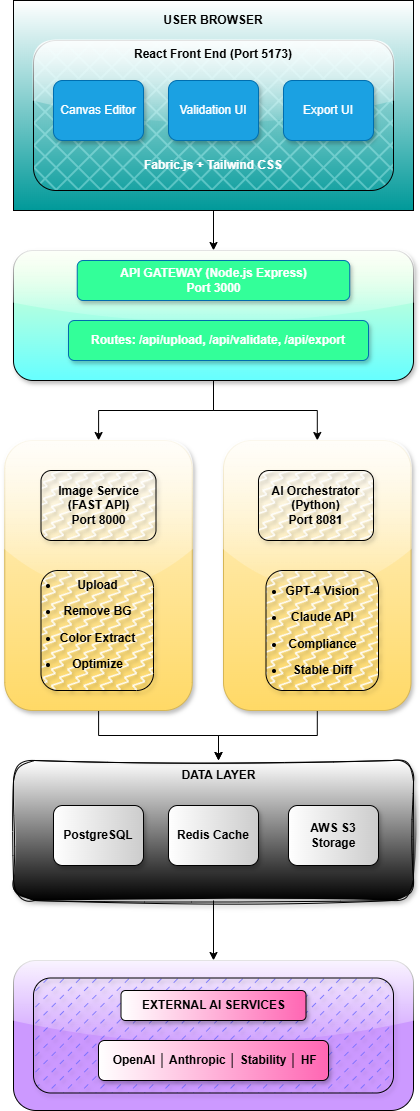

The diagram above was exported from draw.io. Its source (the exported page's mxGraphModel, read from the mxfile embedded in the PNG):
<mxGraphModel dx="786" dy="417" grid="1" gridSize="10" guides="1" tooltips="1" connect="1" arrows="1" fold="1" page="1" pageScale="1" pageWidth="827" pageHeight="1169" math="0" shadow="0">
  <root>
    <mxCell id="0" />
    <mxCell id="1" parent="0" />
    <mxCell id="yMc1G-GLahfnh12t7rYh-10" edge="1" parent="1" source="yMc1G-GLahfnh12t7rYh-1" style="edgeStyle=orthogonalEdgeStyle;rounded=0;orthogonalLoop=1;jettySize=auto;html=1;" target="yMc1G-GLahfnh12t7rYh-9" value="">
      <mxGeometry relative="1" as="geometry" />
    </mxCell>
    <mxCell id="yMc1G-GLahfnh12t7rYh-1" parent="1" style="rounded=0;whiteSpace=wrap;html=1;fontColor=#00FFFF;labelBackgroundColor=light-dark(#00FFFF,#33FFFF);gradientColor=#009999;gradientDirection=south;" value="" vertex="1">
      <mxGeometry height="210" width="400" x="110" y="40" as="geometry" />
    </mxCell>
    <mxCell id="yMc1G-GLahfnh12t7rYh-2" parent="1" style="rounded=1;whiteSpace=wrap;html=1;verticalAlign=top;fillColor=#CCFFFF;fillStyle=cross-hatch;glass=1;" value="&lt;font style=&quot;color: rgb(0, 0, 0);&quot;&gt;&lt;b&gt;React Front End (Port 5173)&lt;/b&gt;&lt;/font&gt;" vertex="1">
      <mxGeometry height="150" width="360" x="130" y="80" as="geometry" />
    </mxCell>
    <mxCell id="yMc1G-GLahfnh12t7rYh-3" parent="1" style="rounded=1;whiteSpace=wrap;html=1;fillColor=light-dark(#1BA1E2,#198CC4);fontColor=#ffffff;strokeColor=#006EAF;glass=0;shadow=1;" value="Canvas Editor" vertex="1">
      <mxGeometry height="60" width="90" x="150" y="120" as="geometry" />
    </mxCell>
    <mxCell id="yMc1G-GLahfnh12t7rYh-4" parent="1" style="rounded=1;whiteSpace=wrap;html=1;fillColor=#1ba1e2;fontColor=#ffffff;strokeColor=#006EAF;shadow=1;" value="Validation UI" vertex="1">
      <mxGeometry height="60" width="90" x="265" y="120" as="geometry" />
    </mxCell>
    <mxCell id="yMc1G-GLahfnh12t7rYh-5" parent="1" style="rounded=1;whiteSpace=wrap;html=1;fillColor=#1ba1e2;fontColor=#ffffff;strokeColor=#006EAF;shadow=1;fillStyle=auto;" value="Export UI" vertex="1">
      <mxGeometry height="60" width="90" x="380" y="120" as="geometry" />
    </mxCell>
    <mxCell id="yMc1G-GLahfnh12t7rYh-7" parent="1" style="text;html=1;whiteSpace=wrap;strokeColor=none;fillColor=none;align=center;verticalAlign=middle;rounded=0;" value="&lt;font style=&quot;color: rgb(255, 255, 255);&quot;&gt;&lt;b&gt; Fabric.js + Tailwind CSS &lt;/b&gt;&lt;/font&gt;" vertex="1">
      <mxGeometry height="30" width="150" x="235" y="190" as="geometry" />
    </mxCell>
    <mxCell id="yMc1G-GLahfnh12t7rYh-8" parent="1" style="text;html=1;whiteSpace=wrap;strokeColor=none;fillColor=none;align=center;verticalAlign=middle;rounded=0;" value="&lt;b&gt;USER BROWSER    &lt;/b&gt;" vertex="1">
      <mxGeometry height="40" width="130" x="245" y="40" as="geometry" />
    </mxCell>
    <mxCell id="yMc1G-GLahfnh12t7rYh-31" edge="1" parent="1" source="yMc1G-GLahfnh12t7rYh-9" style="edgeStyle=orthogonalEdgeStyle;rounded=0;orthogonalLoop=1;jettySize=auto;html=1;" target="yMc1G-GLahfnh12t7rYh-26" value="">
      <mxGeometry relative="1" as="geometry" />
    </mxCell>
    <mxCell id="yMc1G-GLahfnh12t7rYh-33" edge="1" parent="1" source="yMc1G-GLahfnh12t7rYh-9" style="edgeStyle=orthogonalEdgeStyle;rounded=0;orthogonalLoop=1;jettySize=auto;html=1;" target="yMc1G-GLahfnh12t7rYh-25">
      <mxGeometry relative="1" as="geometry" />
    </mxCell>
    <mxCell id="yMc1G-GLahfnh12t7rYh-9" parent="1" style="rounded=1;whiteSpace=wrap;html=1;gradientColor=#66FFFF;fillColor=light-dark(#E6FFCC,#00CC66);gradientDirection=south;shadow=1;glass=1;" value="" vertex="1">
      <mxGeometry height="130" width="400" x="110" y="290" as="geometry" />
    </mxCell>
    <mxCell id="yMc1G-GLahfnh12t7rYh-18" edge="1" parent="1" source="yMc1G-GLahfnh12t7rYh-12" style="edgeStyle=orthogonalEdgeStyle;rounded=0;orthogonalLoop=1;jettySize=auto;html=1;" target="yMc1G-GLahfnh12t7rYh-17" value="">
      <mxGeometry relative="1" as="geometry" />
    </mxCell>
    <mxCell id="yMc1G-GLahfnh12t7rYh-12" parent="1" style="rounded=1;whiteSpace=wrap;html=1;gradientColor=default;sketch=1;curveFitting=1;jiggle=2;shadow=1;" value="" vertex="1">
      <mxGeometry height="140" width="400" x="110" y="800" as="geometry" />
    </mxCell>
    <mxCell id="yMc1G-GLahfnh12t7rYh-13" parent="1" style="rounded=1;whiteSpace=wrap;html=1;strokeColor=default;gradientColor=#CCCCCC;shadow=1;gradientDirection=east;" value="&lt;b&gt;PostgreSQL&lt;/b&gt;" vertex="1">
      <mxGeometry height="60" width="90" x="150" y="845" as="geometry" />
    </mxCell>
    <mxCell id="yMc1G-GLahfnh12t7rYh-15" parent="1" style="rounded=1;whiteSpace=wrap;html=1;fillColor=#FFFFFF;gradientColor=#CCCCCC;shadow=1;gradientDirection=east;" value="&lt;b&gt;AWS S3 Storage&lt;/b&gt;" vertex="1">
      <mxGeometry height="60" width="90" x="385" y="845" as="geometry" />
    </mxCell>
    <mxCell id="yMc1G-GLahfnh12t7rYh-16" parent="1" style="text;html=1;whiteSpace=wrap;strokeColor=none;fillColor=none;align=center;verticalAlign=middle;rounded=0;" value="&lt;b&gt; DATA LAYER  &lt;/b&gt;" vertex="1">
      <mxGeometry height="30" width="125" x="252.5" y="800" as="geometry" />
    </mxCell>
    <mxCell id="yMc1G-GLahfnh12t7rYh-17" parent="1" style="rounded=1;whiteSpace=wrap;html=1;fillColor=#CC99FF;fillStyle=auto;gradientColor=none;gradientDirection=north;shadow=0;glass=1;" value="" vertex="1">
      <mxGeometry height="150" width="400" x="110" y="1000" as="geometry" />
    </mxCell>
    <mxCell id="yMc1G-GLahfnh12t7rYh-22" parent="1" style="text;html=1;whiteSpace=wrap;strokeColor=default;fillColor=#6666FF;align=center;verticalAlign=middle;rounded=1;fillStyle=dashed;shadow=1;" value="" vertex="1">
      <mxGeometry height="115" width="360" x="130" y="1017.5" as="geometry" />
    </mxCell>
    <mxCell id="yMc1G-GLahfnh12t7rYh-23" parent="1" style="rounded=1;whiteSpace=wrap;html=1;gradientColor=#FF66B3;shadow=1;gradientDirection=east;" value="&lt;div style=&quot;text-align: right;&quot;&gt;&lt;b style=&quot;color: light-dark(rgb(0, 0, 0), rgb(237, 237, 237)); background-color: transparent;&quot;&gt;&lt;br&gt;&lt;/b&gt;&lt;/div&gt;&lt;div style=&quot;text-align: right;&quot;&gt;&lt;b style=&quot;color: light-dark(rgb(0, 0, 0), rgb(237, 237, 237)); background-color: transparent;&quot;&gt;EXTERNAL AI SERVICES&lt;/b&gt;&lt;/div&gt;&lt;div style=&quot;text-align: right;&quot;&gt;&lt;font style=&quot;color: rgb(255, 255, 255);&quot;&gt;&lt;b&gt;&lt;br&gt;&lt;/b&gt;&lt;/font&gt;&lt;/div&gt;" vertex="1">
      <mxGeometry height="30" width="185" x="217.5" y="1030" as="geometry" />
    </mxCell>
    <mxCell id="yMc1G-GLahfnh12t7rYh-14" parent="1" style="rounded=1;whiteSpace=wrap;html=1;gradientColor=#FF66B3;shadow=1;gradientDirection=east;" value="&lt;b&gt;&lt;font style=&quot;color: rgb(0, 0, 0);&quot;&gt;&amp;nbsp;OpenAI │ Anthropic │ Stability │ HF&lt;/font&gt;&lt;/b&gt;" vertex="1">
      <mxGeometry height="40" width="230" x="195" y="1080" as="geometry" />
    </mxCell>
    <mxCell id="yMc1G-GLahfnh12t7rYh-24" parent="1" style="rounded=1;whiteSpace=wrap;html=1;fillColor=#FFFFFF;gradientColor=#CCCCCC;shadow=1;gradientDirection=east;" value="&lt;b&gt;Redis Cache&lt;/b&gt;" vertex="1">
      <mxGeometry height="60" width="90" x="265" y="845" as="geometry" />
    </mxCell>
    <mxCell id="yMc1G-GLahfnh12t7rYh-36" edge="1" parent="1" source="yMc1G-GLahfnh12t7rYh-25" style="edgeStyle=orthogonalEdgeStyle;rounded=0;orthogonalLoop=1;jettySize=auto;html=1;entryX=0.5;entryY=0;entryDx=0;entryDy=0;" target="yMc1G-GLahfnh12t7rYh-16">
      <mxGeometry relative="1" as="geometry" />
    </mxCell>
    <mxCell id="yMc1G-GLahfnh12t7rYh-25" parent="1" style="rounded=1;whiteSpace=wrap;html=1;fillColor=#fff2cc;gradientColor=#ffd966;strokeColor=#d6b656;glass=1;shadow=1;" value="" vertex="1">
      <mxGeometry height="270" width="187.5" x="101.25" y="480" as="geometry" />
    </mxCell>
    <mxCell id="yMc1G-GLahfnh12t7rYh-34" edge="1" parent="1" source="yMc1G-GLahfnh12t7rYh-26" style="edgeStyle=orthogonalEdgeStyle;rounded=0;orthogonalLoop=1;jettySize=auto;html=1;" target="yMc1G-GLahfnh12t7rYh-16" value="">
      <mxGeometry relative="1" as="geometry" />
    </mxCell>
    <mxCell id="yMc1G-GLahfnh12t7rYh-26" parent="1" style="rounded=1;whiteSpace=wrap;html=1;fillColor=#fff2cc;gradientColor=#ffd966;strokeColor=#d6b656;glass=1;shadow=1;" value="" vertex="1">
      <mxGeometry height="270" width="187.5" x="320" y="480" as="geometry" />
    </mxCell>
    <mxCell id="yMc1G-GLahfnh12t7rYh-27" parent="1" style="rounded=1;whiteSpace=wrap;html=1;shadow=1;gradientDirection=east;fillStyle=zigzag-line;gradientColor=none;fillColor=#FFFFFF;" value="&lt;b&gt;Image Service (FAST API)&lt;/b&gt;&lt;div&gt;&lt;b&gt;Port 8000&lt;/b&gt;&lt;/div&gt;" vertex="1">
      <mxGeometry height="70" width="115" x="137.5" y="510" as="geometry" />
    </mxCell>
    <mxCell id="yMc1G-GLahfnh12t7rYh-28" parent="1" style="rounded=1;whiteSpace=wrap;html=1;strokeColor=default;gradientColor=none;shadow=1;gradientDirection=east;fillStyle=zigzag-line;" value="&lt;b&gt;AI Orchestrator&lt;/b&gt;&lt;div&gt;&lt;b&gt;(&lt;/b&gt;&lt;b style=&quot;background-color: transparent; color: light-dark(rgb(0, 0, 0), rgb(255, 255, 255));&quot;&gt;Python)&lt;/b&gt;&lt;/div&gt;&lt;div&gt;&lt;b style=&quot;background-color: transparent; color: light-dark(rgb(0, 0, 0), rgb(255, 255, 255));&quot;&gt;Port 8081&lt;/b&gt;&lt;/div&gt;" vertex="1">
      <mxGeometry height="70" width="115" x="355" y="510" as="geometry" />
    </mxCell>
    <mxCell id="yMc1G-GLahfnh12t7rYh-29" parent="1" style="rounded=1;whiteSpace=wrap;html=1;strokeColor=default;gradientColor=none;shadow=1;gradientDirection=east;fillStyle=zigzag-line;" value="&lt;li data-start=&quot;78&quot; data-end=&quot;88&quot;&gt;&lt;b style=&quot;background-color: transparent; color: light-dark(rgb(0, 0, 0), rgb(255, 255, 255));&quot;&gt;Upload&lt;/b&gt;&lt;/li&gt;&lt;li data-start=&quot;89&quot; data-end=&quot;102&quot;&gt;&lt;p data-start=&quot;91&quot; data-end=&quot;102&quot;&gt;&lt;b&gt;Remove BG&lt;/b&gt;&lt;/p&gt;&lt;/li&gt;&lt;li data-start=&quot;103&quot; data-end=&quot;120&quot;&gt;&lt;p data-start=&quot;105&quot; data-end=&quot;120&quot;&gt;&lt;b&gt;Color Extract&lt;/b&gt;&lt;/p&gt;&lt;/li&gt;&lt;li data-start=&quot;121&quot; data-end=&quot;133&quot;&gt;&lt;p data-start=&quot;123&quot; data-end=&quot;133&quot;&gt;&lt;b&gt;Optimize&lt;/b&gt;&lt;/p&gt;&lt;/li&gt;" vertex="1">
      <mxGeometry height="120" width="112.5" x="137.5" y="610" as="geometry" />
    </mxCell>
    <mxCell id="yMc1G-GLahfnh12t7rYh-30" parent="1" style="rounded=1;whiteSpace=wrap;html=1;strokeColor=default;gradientColor=none;shadow=1;gradientDirection=east;fillStyle=zigzag-line;" value="&lt;li data-start=&quot;152&quot; data-end=&quot;168&quot;&gt;&lt;p data-start=&quot;154&quot; data-end=&quot;168&quot;&gt;&lt;b&gt;GPT-4 Vision&lt;/b&gt;&lt;/p&gt;&lt;/li&gt;&lt;li data-start=&quot;169&quot; data-end=&quot;183&quot;&gt;&lt;p data-start=&quot;171&quot; data-end=&quot;183&quot;&gt;&lt;b&gt;Claude API&lt;/b&gt;&lt;/p&gt;&lt;/li&gt;&lt;li data-start=&quot;184&quot; data-end=&quot;198&quot;&gt;&lt;p data-start=&quot;186&quot; data-end=&quot;198&quot;&gt;&lt;b&gt;Compliance&lt;/b&gt;&lt;/p&gt;&lt;/li&gt;&lt;li data-start=&quot;199&quot; data-end=&quot;214&quot;&gt;&lt;p data-start=&quot;201&quot; data-end=&quot;214&quot;&gt;&lt;b&gt;Stable Diff&lt;/b&gt;&lt;/p&gt;&lt;/li&gt;" vertex="1">
      <mxGeometry height="120" width="112.5" x="362.5" y="610" as="geometry" />
    </mxCell>
    <mxCell id="yMc1G-GLahfnh12t7rYh-37" parent="1" style="rounded=1;whiteSpace=wrap;html=1;fillColor=#33FF99;fontColor=#ffffff;strokeColor=#006EAF;glass=0;shadow=1;fillStyle=auto;" value="&lt;font style=&quot;color: rgb(255, 255, 255);&quot;&gt;&lt;b&gt;API GATEWAY (Node.js Express)&lt;/b&gt;&lt;/font&gt;&lt;div style=&quot;color: rgb(0, 0, 0);&quot;&gt;&lt;font style=&quot;color: rgb(255, 255, 255);&quot;&gt;&lt;b&gt;&amp;nbsp;Port 3000&amp;nbsp;&lt;/b&gt;&lt;/font&gt;&lt;/div&gt;" vertex="1">
      <mxGeometry height="40" width="272.5" x="173.75" y="300" as="geometry" />
    </mxCell>
    <mxCell id="yMc1G-GLahfnh12t7rYh-38" parent="1" style="rounded=1;whiteSpace=wrap;html=1;fillColor=#33FF99;fontColor=#ffffff;strokeColor=#006EAF;shadow=1;fillStyle=auto;glass=0;" value="&lt;b&gt;&amp;nbsp;Routes: /api/upload, /api/validate, /api/export&amp;nbsp;&lt;/b&gt;" vertex="1">
      <mxGeometry height="40" width="300" x="165" y="360" as="geometry" />
    </mxCell>
  </root>
</mxGraphModel>